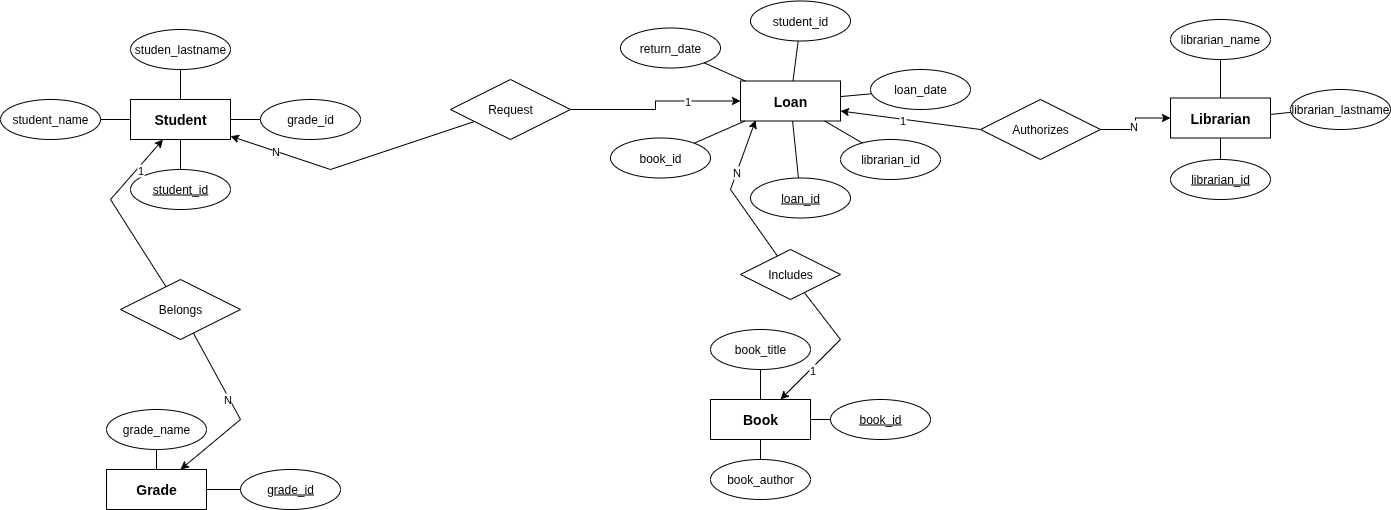

The diagram above was exported from draw.io. Its source (the exported page's mxGraphModel, read from the mxfile embedded in the PNG):
<mxGraphModel dx="1202" dy="668" grid="1" gridSize="10" guides="1" tooltips="1" connect="1" arrows="1" fold="1" page="1" pageScale="1" pageWidth="1169" pageHeight="827" math="0" shadow="0">
  <root>
    <mxCell id="0" />
    <mxCell id="1" parent="0" />
    <mxCell id="1Y-Oi9ZgekAOxi0O_AXJ-1" value="Student" style="whiteSpace=wrap;html=1;align=center;fontSize=14;fontStyle=1" vertex="1" parent="1">
      <mxGeometry x="158" y="340" width="100" height="40" as="geometry" />
    </mxCell>
    <mxCell id="1Y-Oi9ZgekAOxi0O_AXJ-2" value="Book" style="whiteSpace=wrap;html=1;align=center;fontSize=14;fontStyle=1" vertex="1" parent="1">
      <mxGeometry x="738" y="640" width="100" height="40" as="geometry" />
    </mxCell>
    <mxCell id="1Y-Oi9ZgekAOxi0O_AXJ-3" value="Loan" style="whiteSpace=wrap;html=1;align=center;fontSize=14;fontStyle=1" vertex="1" parent="1">
      <mxGeometry x="768" y="321.5" width="100" height="40" as="geometry" />
    </mxCell>
    <mxCell id="1Y-Oi9ZgekAOxi0O_AXJ-4" value="&lt;font&gt;Librarian&lt;/font&gt;" style="whiteSpace=wrap;html=1;align=center;fontSize=14;fontStyle=1" vertex="1" parent="1">
      <mxGeometry x="1198" y="338.5" width="100" height="40" as="geometry" />
    </mxCell>
    <mxCell id="1Y-Oi9ZgekAOxi0O_AXJ-5" value="Grade" style="whiteSpace=wrap;html=1;align=center;fontSize=14;fontStyle=1" vertex="1" parent="1">
      <mxGeometry x="134" y="710" width="100" height="40" as="geometry" />
    </mxCell>
    <mxCell id="1Y-Oi9ZgekAOxi0O_AXJ-6" value="librarian_name" style="ellipse;whiteSpace=wrap;html=1;align=center;" vertex="1" parent="1">
      <mxGeometry x="1198" y="260" width="100" height="40" as="geometry" />
    </mxCell>
    <mxCell id="1Y-Oi9ZgekAOxi0O_AXJ-7" value="student_id&lt;span style=&quot;color: rgba(0, 0, 0, 0); font-family: monospace; font-size: 0px; text-align: start; text-wrap-mode: nowrap;&quot;&gt;%3CmxGraphModel%3E%3Croot%3E%3CmxCell%20id%3D%220%22%2F%3E%3CmxCell%20id%3D%221%22%20parent%3D%220%22%2F%3E%3CmxCell%20id%3D%222%22%20value%3D%22last_name%22%20style%3D%22ellipse%3BwhiteSpace%3Dwrap%3Bhtml%3D1%3Balign%3Dcenter%3B%22%20vertex%3D%221%22%20parent%3D%221%22%3E%3CmxGeometry%20x%3D%22190%22%20y%3D%22230%22%20width%3D%22100%22%20height%3D%2240%22%20as%3D%22geometry%22%2F%3E%3C%2FmxCell%3E%3C%2Froot%3E%3C%2FmxGraphModel%3E&lt;/span&gt;" style="ellipse;whiteSpace=wrap;html=1;align=center;fontStyle=4;" vertex="1" parent="1">
      <mxGeometry x="158" y="410" width="100" height="40" as="geometry" />
    </mxCell>
    <mxCell id="1Y-Oi9ZgekAOxi0O_AXJ-8" value="librarian_lastname" style="ellipse;whiteSpace=wrap;html=1;align=center;" vertex="1" parent="1">
      <mxGeometry x="1318" y="330" width="100" height="40" as="geometry" />
    </mxCell>
    <mxCell id="1Y-Oi9ZgekAOxi0O_AXJ-9" value="librarian_id" style="ellipse;whiteSpace=wrap;html=1;align=center;fontStyle=4;" vertex="1" parent="1">
      <mxGeometry x="1198" y="400" width="100" height="40" as="geometry" />
    </mxCell>
    <mxCell id="1Y-Oi9ZgekAOxi0O_AXJ-10" value="grade_name" style="ellipse;whiteSpace=wrap;html=1;align=center;" vertex="1" parent="1">
      <mxGeometry x="134" y="650" width="100" height="40" as="geometry" />
    </mxCell>
    <mxCell id="1Y-Oi9ZgekAOxi0O_AXJ-11" value="book_title" style="ellipse;whiteSpace=wrap;html=1;align=center;" vertex="1" parent="1">
      <mxGeometry x="738" y="570" width="100" height="40" as="geometry" />
    </mxCell>
    <mxCell id="1Y-Oi9ZgekAOxi0O_AXJ-12" value="studen_lastname" style="ellipse;whiteSpace=wrap;html=1;align=center;" vertex="1" parent="1">
      <mxGeometry x="158" y="270" width="100" height="40" as="geometry" />
    </mxCell>
    <mxCell id="1Y-Oi9ZgekAOxi0O_AXJ-13" value="grade_id" style="ellipse;whiteSpace=wrap;html=1;align=center;fontStyle=4;" vertex="1" parent="1">
      <mxGeometry x="268" y="710" width="100" height="40" as="geometry" />
    </mxCell>
    <mxCell id="1Y-Oi9ZgekAOxi0O_AXJ-14" value="book_id" style="ellipse;whiteSpace=wrap;html=1;align=center;fontStyle=4;" vertex="1" parent="1">
      <mxGeometry x="858" y="640" width="100" height="40" as="geometry" />
    </mxCell>
    <mxCell id="1Y-Oi9ZgekAOxi0O_AXJ-15" value="book_author" style="ellipse;whiteSpace=wrap;html=1;align=center;" vertex="1" parent="1">
      <mxGeometry x="738" y="700" width="100" height="40" as="geometry" />
    </mxCell>
    <mxCell id="1Y-Oi9ZgekAOxi0O_AXJ-16" value="loan_date" style="ellipse;whiteSpace=wrap;html=1;align=center;" vertex="1" parent="1">
      <mxGeometry x="898" y="310" width="100" height="40" as="geometry" />
    </mxCell>
    <mxCell id="1Y-Oi9ZgekAOxi0O_AXJ-17" value="student_name" style="ellipse;whiteSpace=wrap;html=1;align=center;" vertex="1" parent="1">
      <mxGeometry x="28" y="340" width="100" height="40" as="geometry" />
    </mxCell>
    <mxCell id="1Y-Oi9ZgekAOxi0O_AXJ-18" value="grade_id" style="ellipse;whiteSpace=wrap;html=1;align=center;" vertex="1" parent="1">
      <mxGeometry x="288" y="340" width="100" height="40" as="geometry" />
    </mxCell>
    <mxCell id="1Y-Oi9ZgekAOxi0O_AXJ-19" value="loan_id" style="ellipse;whiteSpace=wrap;html=1;align=center;fontStyle=4;" vertex="1" parent="1">
      <mxGeometry x="778" y="418.5" width="100" height="40" as="geometry" />
    </mxCell>
    <mxCell id="1Y-Oi9ZgekAOxi0O_AXJ-20" value="return_date&lt;span style=&quot;color: rgba(0, 0, 0, 0); font-family: monospace; font-size: 0px; text-align: start; text-wrap-mode: nowrap;&quot;&gt;%3CmxGraphModel%3E%3Croot%3E%3CmxCell%20id%3D%220%22%2F%3E%3CmxCell%20id%3D%221%22%20parent%3D%220%22%2F%3E%3CmxCell%20id%3D%222%22%20value%3D%22loan_date%22%20style%3D%22ellipse%3BwhiteSpace%3Dwrap%3Bhtml%3D1%3Balign%3Dcenter%3B%22%20vertex%3D%221%22%20parent%3D%221%22%3E%3CmxGeometry%20x%3D%22620%22%20y%3D%22500%22%20width%3D%22100%22%20height%3D%2240%22%20as%3D%22geometry%22%2F%3E%3C%2FmxCell%3E%3C%2Froot%3E%3C%2FmxGraphModel%3E&lt;/span&gt;" style="ellipse;whiteSpace=wrap;html=1;align=center;" vertex="1" parent="1">
      <mxGeometry x="648" y="268.5" width="100" height="40" as="geometry" />
    </mxCell>
    <mxCell id="1Y-Oi9ZgekAOxi0O_AXJ-21" value="student_id" style="ellipse;whiteSpace=wrap;html=1;align=center;" vertex="1" parent="1">
      <mxGeometry x="778" y="241.5" width="100" height="40" as="geometry" />
    </mxCell>
    <mxCell id="1Y-Oi9ZgekAOxi0O_AXJ-22" value="book_id" style="ellipse;whiteSpace=wrap;html=1;align=center;" vertex="1" parent="1">
      <mxGeometry x="638" y="378.5" width="100" height="40" as="geometry" />
    </mxCell>
    <mxCell id="1Y-Oi9ZgekAOxi0O_AXJ-23" value="librarian_id" style="ellipse;whiteSpace=wrap;html=1;align=center;" vertex="1" parent="1">
      <mxGeometry x="868" y="380" width="100" height="40" as="geometry" />
    </mxCell>
    <mxCell id="1Y-Oi9ZgekAOxi0O_AXJ-24" style="rounded=0;orthogonalLoop=1;jettySize=auto;html=1;" edge="1" parent="1" source="1Y-Oi9ZgekAOxi0O_AXJ-28" target="1Y-Oi9ZgekAOxi0O_AXJ-1">
      <mxGeometry relative="1" as="geometry">
        <Array as="points">
          <mxPoint x="358" y="410" />
        </Array>
      </mxGeometry>
    </mxCell>
    <mxCell id="1Y-Oi9ZgekAOxi0O_AXJ-25" value="N" style="edgeLabel;html=1;align=center;verticalAlign=middle;resizable=0;points=[];" vertex="1" connectable="0" parent="1Y-Oi9ZgekAOxi0O_AXJ-24">
      <mxGeometry x="0.631" relative="1" as="geometry">
        <mxPoint as="offset" />
      </mxGeometry>
    </mxCell>
    <mxCell id="1Y-Oi9ZgekAOxi0O_AXJ-26" style="edgeStyle=orthogonalEdgeStyle;rounded=0;orthogonalLoop=1;jettySize=auto;html=1;" edge="1" parent="1" source="1Y-Oi9ZgekAOxi0O_AXJ-28" target="1Y-Oi9ZgekAOxi0O_AXJ-3">
      <mxGeometry relative="1" as="geometry" />
    </mxCell>
    <mxCell id="1Y-Oi9ZgekAOxi0O_AXJ-27" value="1" style="edgeLabel;html=1;align=center;verticalAlign=middle;resizable=0;points=[];" vertex="1" connectable="0" parent="1Y-Oi9ZgekAOxi0O_AXJ-26">
      <mxGeometry x="0.4057" relative="1" as="geometry">
        <mxPoint as="offset" />
      </mxGeometry>
    </mxCell>
    <mxCell id="1Y-Oi9ZgekAOxi0O_AXJ-28" value="Request" style="shape=rhombus;perimeter=rhombusPerimeter;whiteSpace=wrap;html=1;align=center;" vertex="1" parent="1">
      <mxGeometry x="478" y="320" width="120" height="60" as="geometry" />
    </mxCell>
    <mxCell id="1Y-Oi9ZgekAOxi0O_AXJ-29" value="" style="endArrow=none;html=1;rounded=0;" edge="1" parent="1" source="1Y-Oi9ZgekAOxi0O_AXJ-1" target="1Y-Oi9ZgekAOxi0O_AXJ-12">
      <mxGeometry width="50" height="50" relative="1" as="geometry">
        <mxPoint x="538" y="410" as="sourcePoint" />
        <mxPoint x="588" y="360" as="targetPoint" />
      </mxGeometry>
    </mxCell>
    <mxCell id="1Y-Oi9ZgekAOxi0O_AXJ-30" value="" style="endArrow=none;html=1;rounded=0;" edge="1" parent="1" source="1Y-Oi9ZgekAOxi0O_AXJ-1" target="1Y-Oi9ZgekAOxi0O_AXJ-18">
      <mxGeometry width="50" height="50" relative="1" as="geometry">
        <mxPoint x="538" y="410" as="sourcePoint" />
        <mxPoint x="588" y="360" as="targetPoint" />
      </mxGeometry>
    </mxCell>
    <mxCell id="1Y-Oi9ZgekAOxi0O_AXJ-31" value="" style="endArrow=none;html=1;rounded=0;" edge="1" parent="1" source="1Y-Oi9ZgekAOxi0O_AXJ-1" target="1Y-Oi9ZgekAOxi0O_AXJ-17">
      <mxGeometry width="50" height="50" relative="1" as="geometry">
        <mxPoint x="538" y="410" as="sourcePoint" />
        <mxPoint x="588" y="360" as="targetPoint" />
      </mxGeometry>
    </mxCell>
    <mxCell id="1Y-Oi9ZgekAOxi0O_AXJ-32" value="" style="endArrow=none;html=1;rounded=0;" edge="1" parent="1" source="1Y-Oi9ZgekAOxi0O_AXJ-1" target="1Y-Oi9ZgekAOxi0O_AXJ-7">
      <mxGeometry width="50" height="50" relative="1" as="geometry">
        <mxPoint x="249" y="382" as="sourcePoint" />
        <mxPoint x="218" y="380" as="targetPoint" />
      </mxGeometry>
    </mxCell>
    <mxCell id="1Y-Oi9ZgekAOxi0O_AXJ-33" value="" style="endArrow=none;html=1;rounded=0;" edge="1" parent="1" source="1Y-Oi9ZgekAOxi0O_AXJ-4" target="1Y-Oi9ZgekAOxi0O_AXJ-6">
      <mxGeometry width="50" height="50" relative="1" as="geometry">
        <mxPoint x="1449" y="322" as="sourcePoint" />
        <mxPoint x="1418" y="320" as="targetPoint" />
      </mxGeometry>
    </mxCell>
    <mxCell id="1Y-Oi9ZgekAOxi0O_AXJ-34" value="" style="endArrow=none;html=1;rounded=0;" edge="1" parent="1" source="1Y-Oi9ZgekAOxi0O_AXJ-8" target="1Y-Oi9ZgekAOxi0O_AXJ-4">
      <mxGeometry width="50" height="50" relative="1" as="geometry">
        <mxPoint x="1389" y="342" as="sourcePoint" />
        <mxPoint x="1358" y="340" as="targetPoint" />
      </mxGeometry>
    </mxCell>
    <mxCell id="1Y-Oi9ZgekAOxi0O_AXJ-35" value="" style="endArrow=none;html=1;rounded=0;" edge="1" parent="1" source="1Y-Oi9ZgekAOxi0O_AXJ-9" target="1Y-Oi9ZgekAOxi0O_AXJ-4">
      <mxGeometry width="50" height="50" relative="1" as="geometry">
        <mxPoint x="1299" y="382" as="sourcePoint" />
        <mxPoint x="1268" y="380" as="targetPoint" />
      </mxGeometry>
    </mxCell>
    <mxCell id="1Y-Oi9ZgekAOxi0O_AXJ-36" value="" style="endArrow=none;html=1;rounded=0;" edge="1" parent="1" source="1Y-Oi9ZgekAOxi0O_AXJ-21" target="1Y-Oi9ZgekAOxi0O_AXJ-3">
      <mxGeometry width="50" height="50" relative="1" as="geometry">
        <mxPoint x="614" y="267.5" as="sourcePoint" />
        <mxPoint x="583" y="265.5" as="targetPoint" />
      </mxGeometry>
    </mxCell>
    <mxCell id="1Y-Oi9ZgekAOxi0O_AXJ-37" value="" style="endArrow=none;html=1;rounded=0;" edge="1" parent="1" source="1Y-Oi9ZgekAOxi0O_AXJ-3" target="1Y-Oi9ZgekAOxi0O_AXJ-20">
      <mxGeometry width="50" height="50" relative="1" as="geometry">
        <mxPoint x="814" y="317.5" as="sourcePoint" />
        <mxPoint x="783" y="315.5" as="targetPoint" />
      </mxGeometry>
    </mxCell>
    <mxCell id="1Y-Oi9ZgekAOxi0O_AXJ-38" value="" style="endArrow=none;html=1;rounded=0;" edge="1" parent="1" source="1Y-Oi9ZgekAOxi0O_AXJ-16" target="1Y-Oi9ZgekAOxi0O_AXJ-3">
      <mxGeometry width="50" height="50" relative="1" as="geometry">
        <mxPoint x="994" y="347.5" as="sourcePoint" />
        <mxPoint x="963" y="345.5" as="targetPoint" />
      </mxGeometry>
    </mxCell>
    <mxCell id="1Y-Oi9ZgekAOxi0O_AXJ-39" value="" style="endArrow=none;html=1;rounded=0;" edge="1" parent="1" source="1Y-Oi9ZgekAOxi0O_AXJ-23" target="1Y-Oi9ZgekAOxi0O_AXJ-3">
      <mxGeometry width="50" height="50" relative="1" as="geometry">
        <mxPoint x="934" y="407.5" as="sourcePoint" />
        <mxPoint x="853" y="365.5" as="targetPoint" />
      </mxGeometry>
    </mxCell>
    <mxCell id="1Y-Oi9ZgekAOxi0O_AXJ-40" value="" style="endArrow=none;html=1;rounded=0;" edge="1" parent="1" source="1Y-Oi9ZgekAOxi0O_AXJ-3" target="1Y-Oi9ZgekAOxi0O_AXJ-19">
      <mxGeometry width="50" height="50" relative="1" as="geometry">
        <mxPoint x="834" y="407.5" as="sourcePoint" />
        <mxPoint x="803" y="405.5" as="targetPoint" />
      </mxGeometry>
    </mxCell>
    <mxCell id="1Y-Oi9ZgekAOxi0O_AXJ-41" value="" style="endArrow=none;html=1;rounded=0;" edge="1" parent="1" source="1Y-Oi9ZgekAOxi0O_AXJ-3" target="1Y-Oi9ZgekAOxi0O_AXJ-22">
      <mxGeometry width="50" height="50" relative="1" as="geometry">
        <mxPoint x="724" y="377.5" as="sourcePoint" />
        <mxPoint x="683" y="375.5" as="targetPoint" />
      </mxGeometry>
    </mxCell>
    <mxCell id="1Y-Oi9ZgekAOxi0O_AXJ-42" value="" style="endArrow=none;html=1;rounded=0;" edge="1" parent="1" source="1Y-Oi9ZgekAOxi0O_AXJ-2" target="1Y-Oi9ZgekAOxi0O_AXJ-11">
      <mxGeometry width="50" height="50" relative="1" as="geometry">
        <mxPoint x="814" y="622" as="sourcePoint" />
        <mxPoint x="783" y="620" as="targetPoint" />
      </mxGeometry>
    </mxCell>
    <mxCell id="1Y-Oi9ZgekAOxi0O_AXJ-43" value="" style="endArrow=none;html=1;rounded=0;" edge="1" parent="1" source="1Y-Oi9ZgekAOxi0O_AXJ-14" target="1Y-Oi9ZgekAOxi0O_AXJ-2">
      <mxGeometry width="50" height="50" relative="1" as="geometry">
        <mxPoint x="924" y="662" as="sourcePoint" />
        <mxPoint x="893" y="660" as="targetPoint" />
      </mxGeometry>
    </mxCell>
    <mxCell id="1Y-Oi9ZgekAOxi0O_AXJ-44" value="" style="endArrow=none;html=1;rounded=0;" edge="1" parent="1" source="1Y-Oi9ZgekAOxi0O_AXJ-15" target="1Y-Oi9ZgekAOxi0O_AXJ-2">
      <mxGeometry width="50" height="50" relative="1" as="geometry">
        <mxPoint x="844" y="722" as="sourcePoint" />
        <mxPoint x="813" y="720" as="targetPoint" />
      </mxGeometry>
    </mxCell>
    <mxCell id="1Y-Oi9ZgekAOxi0O_AXJ-45" value="" style="endArrow=none;html=1;rounded=0;" edge="1" parent="1" source="1Y-Oi9ZgekAOxi0O_AXJ-5" target="1Y-Oi9ZgekAOxi0O_AXJ-10">
      <mxGeometry width="50" height="50" relative="1" as="geometry">
        <mxPoint x="229" y="692" as="sourcePoint" />
        <mxPoint x="198" y="690" as="targetPoint" />
      </mxGeometry>
    </mxCell>
    <mxCell id="1Y-Oi9ZgekAOxi0O_AXJ-46" value="" style="endArrow=none;html=1;rounded=0;" edge="1" parent="1" source="1Y-Oi9ZgekAOxi0O_AXJ-13" target="1Y-Oi9ZgekAOxi0O_AXJ-5">
      <mxGeometry width="50" height="50" relative="1" as="geometry">
        <mxPoint x="299" y="702" as="sourcePoint" />
        <mxPoint x="268" y="700" as="targetPoint" />
      </mxGeometry>
    </mxCell>
    <mxCell id="1Y-Oi9ZgekAOxi0O_AXJ-47" style="rounded=0;orthogonalLoop=1;jettySize=auto;html=1;" edge="1" parent="1" source="1Y-Oi9ZgekAOxi0O_AXJ-51" target="1Y-Oi9ZgekAOxi0O_AXJ-1">
      <mxGeometry relative="1" as="geometry">
        <Array as="points">
          <mxPoint x="138" y="440" />
        </Array>
      </mxGeometry>
    </mxCell>
    <mxCell id="1Y-Oi9ZgekAOxi0O_AXJ-48" value="1" style="edgeLabel;html=1;align=center;verticalAlign=middle;resizable=0;points=[];" vertex="1" connectable="0" parent="1Y-Oi9ZgekAOxi0O_AXJ-47">
      <mxGeometry x="0.5834" y="-3" relative="1" as="geometry">
        <mxPoint as="offset" />
      </mxGeometry>
    </mxCell>
    <mxCell id="1Y-Oi9ZgekAOxi0O_AXJ-49" style="rounded=0;orthogonalLoop=1;jettySize=auto;html=1;" edge="1" parent="1" source="1Y-Oi9ZgekAOxi0O_AXJ-51" target="1Y-Oi9ZgekAOxi0O_AXJ-5">
      <mxGeometry relative="1" as="geometry">
        <Array as="points">
          <mxPoint x="268" y="660" />
        </Array>
      </mxGeometry>
    </mxCell>
    <mxCell id="1Y-Oi9ZgekAOxi0O_AXJ-50" value="N" style="edgeLabel;html=1;align=center;verticalAlign=middle;resizable=0;points=[];" vertex="1" connectable="0" parent="1Y-Oi9ZgekAOxi0O_AXJ-49">
      <mxGeometry x="-0.1634" y="-2" relative="1" as="geometry">
        <mxPoint as="offset" />
      </mxGeometry>
    </mxCell>
    <mxCell id="1Y-Oi9ZgekAOxi0O_AXJ-51" value="Belongs" style="shape=rhombus;perimeter=rhombusPerimeter;whiteSpace=wrap;html=1;align=center;" vertex="1" parent="1">
      <mxGeometry x="148" y="520" width="120" height="60" as="geometry" />
    </mxCell>
    <mxCell id="1Y-Oi9ZgekAOxi0O_AXJ-52" style="edgeStyle=orthogonalEdgeStyle;rounded=0;orthogonalLoop=1;jettySize=auto;html=1;entryX=0;entryY=0.5;entryDx=0;entryDy=0;" edge="1" parent="1" source="1Y-Oi9ZgekAOxi0O_AXJ-56" target="1Y-Oi9ZgekAOxi0O_AXJ-4">
      <mxGeometry relative="1" as="geometry" />
    </mxCell>
    <mxCell id="1Y-Oi9ZgekAOxi0O_AXJ-53" value="N" style="edgeLabel;html=1;align=center;verticalAlign=middle;resizable=0;points=[];" vertex="1" connectable="0" parent="1Y-Oi9ZgekAOxi0O_AXJ-52">
      <mxGeometry x="-0.0484" y="3" relative="1" as="geometry">
        <mxPoint as="offset" />
      </mxGeometry>
    </mxCell>
    <mxCell id="1Y-Oi9ZgekAOxi0O_AXJ-54" style="rounded=0;orthogonalLoop=1;jettySize=auto;html=1;exitX=0;exitY=0.5;exitDx=0;exitDy=0;entryX=1;entryY=0.75;entryDx=0;entryDy=0;" edge="1" parent="1" source="1Y-Oi9ZgekAOxi0O_AXJ-56" target="1Y-Oi9ZgekAOxi0O_AXJ-3">
      <mxGeometry relative="1" as="geometry" />
    </mxCell>
    <mxCell id="1Y-Oi9ZgekAOxi0O_AXJ-55" value="1" style="edgeLabel;html=1;align=center;verticalAlign=middle;resizable=0;points=[];" vertex="1" connectable="0" parent="1Y-Oi9ZgekAOxi0O_AXJ-54">
      <mxGeometry x="0.1147" y="1" relative="1" as="geometry">
        <mxPoint as="offset" />
      </mxGeometry>
    </mxCell>
    <mxCell id="1Y-Oi9ZgekAOxi0O_AXJ-56" value="Authorizes" style="shape=rhombus;perimeter=rhombusPerimeter;whiteSpace=wrap;html=1;align=center;" vertex="1" parent="1">
      <mxGeometry x="1008" y="340" width="120" height="60" as="geometry" />
    </mxCell>
    <mxCell id="1Y-Oi9ZgekAOxi0O_AXJ-57" style="rounded=0;orthogonalLoop=1;jettySize=auto;html=1;" edge="1" parent="1" source="1Y-Oi9ZgekAOxi0O_AXJ-59" target="1Y-Oi9ZgekAOxi0O_AXJ-2">
      <mxGeometry relative="1" as="geometry">
        <Array as="points">
          <mxPoint x="868" y="580" />
        </Array>
      </mxGeometry>
    </mxCell>
    <mxCell id="1Y-Oi9ZgekAOxi0O_AXJ-58" value="1" style="edgeLabel;html=1;align=center;verticalAlign=middle;resizable=0;points=[];" vertex="1" connectable="0" parent="1Y-Oi9ZgekAOxi0O_AXJ-57">
      <mxGeometry x="0.4063" y="1" relative="1" as="geometry">
        <mxPoint as="offset" />
      </mxGeometry>
    </mxCell>
    <mxCell id="1Y-Oi9ZgekAOxi0O_AXJ-59" value="Includes" style="shape=rhombus;perimeter=rhombusPerimeter;whiteSpace=wrap;html=1;align=center;" vertex="1" parent="1">
      <mxGeometry x="768" y="490" width="100" height="50" as="geometry" />
    </mxCell>
    <mxCell id="1Y-Oi9ZgekAOxi0O_AXJ-60" style="rounded=0;orthogonalLoop=1;jettySize=auto;html=1;entryX=0.151;entryY=0.979;entryDx=0;entryDy=0;entryPerimeter=0;" edge="1" parent="1" source="1Y-Oi9ZgekAOxi0O_AXJ-59" target="1Y-Oi9ZgekAOxi0O_AXJ-3">
      <mxGeometry relative="1" as="geometry">
        <Array as="points">
          <mxPoint x="758" y="430" />
        </Array>
      </mxGeometry>
    </mxCell>
    <mxCell id="1Y-Oi9ZgekAOxi0O_AXJ-61" value="N" style="edgeLabel;html=1;align=center;verticalAlign=middle;resizable=0;points=[];" vertex="1" connectable="0" parent="1Y-Oi9ZgekAOxi0O_AXJ-60">
      <mxGeometry x="0.2907" y="1" relative="1" as="geometry">
        <mxPoint as="offset" />
      </mxGeometry>
    </mxCell>
  </root>
</mxGraphModel>